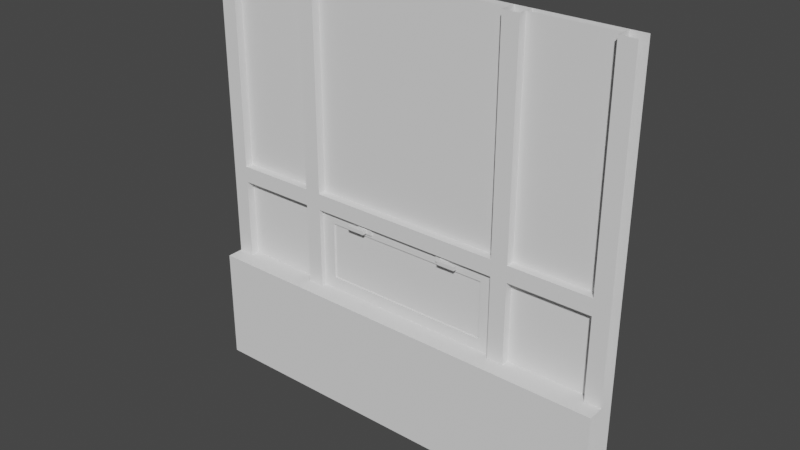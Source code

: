 # Source: TRWindow_Low_260.blend  (saved by Blender 3.4.6; exported with 4.5.12 LTS)
import bpy
from mathutils import Matrix  # noqa: F401  (used for matrix-valued properties, if any)

bpy.ops.wm.read_factory_settings(use_empty=True)
scene = bpy.context.scene
scene.name = 'Scene'

# ---- collections
col_collection = bpy.data.collections.new('Collection'); scene.collection.children.link(col_collection)

# ---- world
world_world = bpy.data.worlds.new('World'); scene.world = world_world
world_world.use_nodes = True; world_world.node_tree.nodes.clear()
_N = world_world.node_tree.nodes; _L = world_world.node_tree.links
n0 = _N.new('ShaderNodeOutputWorld'); n0.name = 'World Output'; n0.location = (300, 300)
n1 = _N.new('ShaderNodeBackground'); n1.name = 'Background'; n1.location = (10, 300)
n1.inputs[0].default_value = (0.05088, 0.05088, 0.05088, 1.0)
_L.new(n1.outputs[0], n0.inputs[0])
n0.is_active_output = True
world_world.color = (0.05088, 0.05088, 0.05088)
world_world.use_sun_shadow = False
world_world.sun_shadow_jitter_overblur = 0.0

# ---- meshes
me_cube_001 = bpy.data.meshes.new('Cube.001')
me_cube_001.from_pydata([(-1.3, -0.1, 0.0), (-1.3, 0.1, 0.0), (-1.3, 0.1, 2.6), (-1.3, -0.1, 0.7), (-1.3, 0.1, 0.7), (-1.3, 0.0, 2.6), (-1.3, 0.0, 0.7), (-1.3, 0.1, 0.1), (-1.3, -0.1, 0.1), (0.0, 0.1, 0.0), (0.0, -0.1, 0.0), (0.0, -0.1, 0.7), (0.0, 0.1, 0.7), (0.0, 0.05, 1.127), (0.0, 0.1, 0.1), (0.0, -0.1, 0.1), (-1.3, 0.1, 1.2), (-1.3, 3.725e-09, 1.2), (0.0, 3.725e-09, 1.2), (0.0, 0.1, 1.2), (-1.2, 0.1, 0.0), (-1.2, -0.1, 0.7), (-1.2, -0.1, 0.1), (-1.2, 0.1, 2.6), (-1.2, -0.1, 0.0), (-1.2, 0.1, 0.7), (-1.2, 0.0, 0.7), (-1.2, 0.0, 2.6), (-1.2, 0.1, 0.1), (-1.2, 0.1, 1.2), (-1.2, 3.725e-09, 1.2), (-0.7, 0.1, 2.6), (-0.7, -0.1, 0.0), (-0.7, 0.1, 0.7), (-0.7, 0.0, 0.7), (-0.7, 0.0, 2.6), (-0.7, 0.1, 0.1), (-0.7, 0.1, 1.2), (-0.7, 0.1, 0.0), (-0.7, -0.1, 0.7), (-0.7, -0.1, 0.1), (-0.7, 3.725e-09, 1.2), (0.0, 3.483e-09, 1.3), (-1.3, 0.1, 1.3), (-1.3, 3.483e-09, 1.3), (0.0, 0.1, 1.3), (-1.2, 0.1, 1.3), (-1.2, 3.483e-09, 1.3), (-0.7, 0.1, 1.3), (-0.7, 3.483e-09, 1.3), (-0.6, 0.1, 2.6), (-0.6, -0.1, 0.0), (-0.6, 0.1, 0.7), (-0.5183, 0.05, 1.127), (-0.6, 0.0, 2.6), (-0.6, 0.1, 0.1), (-0.6, 0.1, 1.2), (-0.6, 0.1, 0.0), (-0.6, -0.1, 0.7), (-0.6, -0.1, 0.1), (-0.5183, 0.05, 0.7731), (-0.6, 0.1, 1.3), (-0.6, 3.483e-09, 1.3), (-0.6, 0.0, 0.7), (0.0, 0.0, 0.7), (0.0, 0.05, 0.7731), (-0.6, 3.725e-09, 1.2), (-0.6, 0.03, 0.7), (0.0, 0.03, 0.7), (0.0, 0.03, 0.7731), (0.0, 0.03, 1.127), (0.0, 0.03, 1.2), (-0.6, 0.03, 1.2), (-0.5183, 0.03, 0.7731), (-0.5183, 0.03, 1.127), (-0.2281, 0.03112, 1.183), (-0.2281, 0.03112, 1.148), (-0.2615, 0.01927, 1.177), (-0.2615, 0.01927, 1.154), (-0.3216, 0.03112, 1.183), (-0.3216, 0.03112, 1.148), (-0.2852, 0.01927, 1.177), (-0.2852, 0.01927, 1.154), (-0.2281, 0.01927, 1.148), (-0.2281, 0.01927, 1.183), (-0.3216, 0.01927, 1.183), (-0.3216, 0.01927, 1.148), (-0.2615, -0.01049, 1.154), (-0.2615, -0.01049, 1.177), (-0.2852, -0.01049, 1.177), (-0.2852, -0.01049, 1.154), (-0.2852, 0.01003, 1.154), (-0.2615, 0.01003, 1.154), (-0.2615, 0.01003, 1.177), (-0.2852, 0.01003, 1.177), (-0.3746, -0.01049, 1.154), (-0.3746, -0.01049, 1.177), (-0.3746, 0.01003, 1.154), (-0.3746, 0.01003, 1.177), (-1.2, 0.1, 2.6), (-0.7, 0.1, 2.6), (-1.2, 0.1, 1.3), (-0.7, 0.1, 1.3), (-1.2, 0.05, 1.3), (-1.2, 0.05, 2.6), (-0.7, 0.05, 2.6), (-0.7, 0.05, 1.3), (0.0, 0.1, 2.6), (0.0, 0.1, 1.3), (-0.6, 0.1, 2.6), (-0.6, 0.1, 1.3), (-0.6, 0.05, 2.6), (0.0, 0.05, 2.6), (0.0, 0.05, 1.3), (-0.6, 0.05, 1.3), (-1.2, 0.1, 0.7), (-1.2, 0.1, 1.2), (-0.7, 0.1, 0.7), (-0.7, 0.1, 1.2), (-0.7, 0.05, 1.2), (-1.2, 0.05, 1.2), (-1.2, 0.05, 0.7), (-0.7, 0.05, 0.7), (0.0, 0.1, 0.7), (0.0, 0.03952, 1.127), (0.0, 0.1, 1.2), (-0.6, 0.1, 0.7), (-0.5183, 0.03952, 1.127), (-0.6, 0.1, 1.2), (-0.5183, 0.03952, 0.7731), (0.0, 0.03952, 0.7731), (1.3, -0.1, 0.0), (1.3, 0.1, 0.0), (1.3, 0.1, 2.6), (1.3, -0.1, 0.7), (1.3, 0.1, 0.7), (1.3, 0.0, 2.6), (1.3, 0.0, 0.7), (1.3, 0.1, 0.1), (1.3, -0.1, 0.1), (1.3, 0.1, 1.2), (1.3, 3.725e-09, 1.2), (1.2, 0.1, 0.0), (1.2, -0.1, 0.7), (1.2, -0.1, 0.1), (1.2, 0.1, 2.6), (1.2, -0.1, 0.0), (1.2, 0.1, 0.7), (1.2, 0.0, 0.7), (1.2, 0.0, 2.6), (1.2, 0.1, 0.1), (1.2, 0.1, 1.2), (1.2, 3.725e-09, 1.2), (0.7, 0.1, 2.6), (0.7, -0.1, 0.0), (0.7, 0.1, 0.7), (0.7, 0.0, 0.7), (0.7, 0.0, 2.6), (0.7, 0.1, 0.1), (0.7, 0.1, 1.2), (0.7, 0.1, 0.0), (0.7, -0.1, 0.7), (0.7, -0.1, 0.1), (0.7, 3.725e-09, 1.2), (1.3, 0.1, 1.3), (1.3, 3.483e-09, 1.3), (1.2, 0.1, 1.3), (1.2, 3.483e-09, 1.3), (0.7, 0.1, 1.3), (0.7, 3.483e-09, 1.3), (0.6, 0.1, 2.6), (0.6, -0.1, 0.0), (0.6, 0.1, 0.7), (0.5183, 0.05, 1.127), (0.6, 0.0, 2.6), (0.6, 0.1, 0.1), (0.6, 0.1, 1.2), (0.6, 0.1, 0.0), (0.6, -0.1, 0.7), (0.6, -0.1, 0.1), (0.5183, 0.05, 0.7731), (0.6, 0.1, 1.3), (0.6, 3.483e-09, 1.3), (0.6, 0.0, 0.7), (0.6, 3.725e-09, 1.2), (0.6, 0.03, 0.7), (0.6, 0.03, 1.2), (0.5183, 0.03, 0.7731), (0.5183, 0.03, 1.127), (0.2281, 0.03112, 1.183), (0.2281, 0.03112, 1.148), (0.2615, 0.01927, 1.177), (0.2615, 0.01927, 1.154), (0.3216, 0.03112, 1.183), (0.3216, 0.03112, 1.148), (0.2852, 0.01927, 1.177), (0.2852, 0.01927, 1.154), (0.2281, 0.01927, 1.148), (0.2281, 0.01927, 1.183), (0.3216, 0.01927, 1.183), (0.3216, 0.01927, 1.148), (0.2615, -0.01049, 1.154), (0.2615, -0.01049, 1.177), (0.2852, -0.01049, 1.177), (0.2852, -0.01049, 1.154), (0.2852, 0.01003, 1.154), (0.2615, 0.01003, 1.154), (0.2615, 0.01003, 1.177), (0.2852, 0.01003, 1.177), (0.3746, -0.01049, 1.154), (0.3746, -0.01049, 1.177), (0.3746, 0.01003, 1.154), (0.3746, 0.01003, 1.177), (1.2, 0.1, 2.6), (0.7, 0.1, 2.6), (1.2, 0.1, 1.3), (0.7, 0.1, 1.3), (1.2, 0.05, 1.3), (1.2, 0.05, 2.6), (0.7, 0.05, 2.6), (0.7, 0.05, 1.3), (0.6, 0.1, 2.6), (0.6, 0.1, 1.3), (0.6, 0.05, 2.6), (0.6, 0.05, 1.3), (1.2, 0.1, 0.7), (1.2, 0.1, 1.2), (0.7, 0.1, 0.7), (0.7, 0.1, 1.2), (0.7, 0.05, 1.2), (1.2, 0.05, 1.2), (1.2, 0.05, 0.7), (0.7, 0.05, 0.7), (0.6, 0.1, 0.7), (0.5183, 0.03952, 1.127), (0.6, 0.1, 1.2), (0.5183, 0.03952, 0.7731)], [], [(22, 21, 3, 8), (21, 26, 6, 3), (24, 22, 8, 0), (57, 55, 14, 9), (55, 52, 12, 14), (6, 26, 30, 17), (4, 16, 29, 25), (43, 2, 23, 46), (44, 47, 27, 5), (7, 4, 25, 28), (1, 7, 28, 20), (32, 40, 22, 24), (39, 34, 26, 21), (40, 39, 21, 22), (59, 58, 39, 40), (58, 63, 34, 39), (51, 59, 40, 32), (34, 33, 25, 26), (47, 49, 48, 46), (28, 25, 33, 36), (20, 28, 36, 38), (30, 41, 49, 47), (29, 46, 48, 37), (17, 30, 47, 44), (16, 43, 46, 29), (56, 61, 45, 19), (66, 18, 42, 62), (41, 66, 62, 49), (37, 48, 61, 56), (10, 15, 59, 51), (11, 64, 63, 58), (15, 11, 58, 59), (34, 63, 66, 41), (33, 37, 56, 52), (48, 31, 50, 61), (49, 62, 54, 35), (36, 33, 52, 55), (51, 32, 24, 10), (38, 36, 55, 57), (41, 37, 33, 34), (26, 25, 29, 30), (62, 42, 45, 61), (63, 64, 68, 67), (66, 63, 67, 72), (18, 66, 72, 71), (70, 74, 53, 13), (69, 73, 67, 68), (74, 70, 71, 72), (73, 74, 72, 67), (74, 73, 60, 53), (73, 69, 65, 60), (47, 46, 23, 27), (31, 48, 49, 35), (50, 54, 62, 61), (30, 29, 37, 41), (56, 53, 60, 52), (56, 19, 13, 53), (12, 52, 60, 65), (75, 84, 83, 76), (92, 87, 90, 91), (85, 79, 80, 86), (84, 75, 79, 85), (86, 80, 76, 83), (78, 83, 84, 77), (77, 84, 85, 81), (82, 86, 83, 78), (81, 85, 86, 82), (88, 89, 90, 87), (93, 88, 87, 92), (91, 97, 98, 94), (94, 89, 88, 93), (81, 94, 93, 77), (82, 91, 94, 81), (77, 93, 92, 78), (78, 92, 91, 82), (97, 95, 96, 98), (94, 98, 96, 89), (89, 96, 95, 90), (90, 95, 97, 91), (101, 99, 100, 102), (103, 106, 105, 104), (110, 109, 107, 108), (114, 113, 112, 111), (115, 116, 118, 117), (121, 122, 119, 120), (126, 128, 125, 123), (129, 130, 124, 127), (144, 139, 134, 143), (143, 134, 137, 148), (146, 131, 139, 144), (177, 9, 14, 175), (175, 14, 12, 172), (137, 141, 152, 148), (135, 147, 151, 140), (164, 166, 145, 133), (165, 136, 149, 167), (138, 150, 147, 135), (132, 142, 150, 138), (154, 146, 144, 162), (161, 143, 148, 156), (162, 144, 143, 161), (179, 162, 161, 178), (178, 161, 156, 183), (171, 154, 162, 179), (156, 148, 147, 155), (167, 166, 168, 169), (150, 158, 155, 147), (142, 160, 158, 150), (152, 167, 169, 163), (151, 159, 168, 166), (141, 165, 167, 152), (140, 151, 166, 164), (176, 19, 45, 181), (184, 182, 42, 18), (163, 169, 182, 184), (159, 176, 181, 168), (10, 171, 179, 15), (11, 178, 183, 64), (15, 179, 178, 11), (156, 163, 184, 183), (155, 172, 176, 159), (168, 181, 170, 153), (169, 157, 174, 182), (158, 175, 172, 155), (171, 10, 146, 154), (160, 177, 175, 158), (163, 156, 155, 159), (148, 152, 151, 147), (182, 181, 45, 42), (183, 185, 68, 64), (184, 186, 185, 183), (18, 71, 186, 184), (70, 13, 173, 188), (69, 68, 185, 187), (188, 186, 71, 70), (187, 185, 186, 188), (188, 173, 180, 187), (187, 180, 65, 69), (167, 149, 145, 166), (153, 157, 169, 168), (170, 181, 182, 174), (152, 163, 159, 151), (176, 172, 180, 173), (176, 173, 13, 19), (12, 65, 180, 172), (189, 190, 197, 198), (206, 205, 204, 201), (199, 200, 194, 193), (198, 199, 193, 189), (200, 197, 190, 194), (192, 191, 198, 197), (191, 195, 199, 198), (196, 192, 197, 200), (195, 196, 200, 199), (202, 201, 204, 203), (207, 206, 201, 202), (205, 208, 212, 211), (208, 207, 202, 203), (195, 191, 207, 208), (196, 195, 208, 205), (191, 192, 206, 207), (192, 196, 205, 206), (211, 212, 210, 209), (208, 203, 210, 212), (203, 204, 209, 210), (204, 205, 211, 209), (215, 216, 214, 213), (217, 218, 219, 220), (222, 108, 107, 221), (224, 223, 112, 113), (225, 227, 228, 226), (231, 230, 229, 232), (233, 123, 125, 235), (236, 234, 124, 130)])
_uv = me_cube_001.uv_layers.new(name='UVMap')
_uv.uv.foreach_set('vector', [0.5091, 0.03395, 0.3557, 0.03304, 0.3559, 0.007481, 0.5093, 0.00841, 0.9114, 0.3809, 0.8859, 0.3809, 0.8859, 0.3553, 0.9114, 0.3553, 0.5346, 0.03417, 0.5091, 0.03395, 0.5093, 0.00841, 0.5348, 0.008617, 0.534, 0.5088, 0.5084, 0.5088, 0.5084, 0.3553, 0.534, 0.3553, 0.5084, 0.5088, 0.355, 0.5088, 0.355, 0.3553, 0.5084, 0.3553, 0.34, 0.4935, 0.3144, 0.4935, 0.3144, 0.3656, 0.34, 0.3656, 0.007482, 0.5084, 0.1354, 0.5084, 0.1354, 0.534, 0.007482, 0.534, 0.9677, 0.007481, 0.9677, 0.34, 0.9422, 0.34, 0.9422, 0.007481, 0.34, 0.34, 0.3144, 0.34, 0.3144, 0.007482, 0.34, 0.007482, 0.5084, 0.6878, 0.355, 0.6878, 0.355, 0.6623, 0.5084, 0.6623, 0.534, 0.6878, 0.5084, 0.6878, 0.5084, 0.6623, 0.534, 0.6623, 0.5332, 0.1612, 0.5079, 0.1611, 0.5091, 0.03395, 0.5346, 0.03417, 0.9114, 0.5088, 0.8859, 0.5088, 0.8859, 0.3809, 0.9114, 0.3809, 0.5079, 0.1611, 0.355, 0.161, 0.3557, 0.03304, 0.5091, 0.03395, 0.5079, 0.1866, 0.355, 0.1865, 0.355, 0.161, 0.5079, 0.1611, 0.9114, 0.5344, 0.8859, 0.5344, 0.8859, 0.5088, 0.9114, 0.5088, 0.5334, 0.1865, 0.5079, 0.1866, 0.5079, 0.1611, 0.5332, 0.1612, 0.8859, 0.5088, 0.8603, 0.5088, 0.8603, 0.3809, 0.8859, 0.3809, 0.9114, 0.7028, 0.9114, 0.8307, 0.8859, 0.8307, 0.8859, 0.7028, 0.5084, 0.6623, 0.355, 0.6623, 0.355, 0.5344, 0.5084, 0.5344, 0.534, 0.6623, 0.5084, 0.6623, 0.5084, 0.5344, 0.534, 0.5344, 0.3144, 0.3656, 0.1865, 0.3656, 0.1865, 0.34, 0.3144, 0.34, 0.1354, 0.534, 0.161, 0.534, 0.161, 0.6619, 0.1354, 0.6619, 0.34, 0.3656, 0.3144, 0.3656, 0.3144, 0.34, 0.34, 0.34, 0.1354, 0.5084, 0.161, 0.5084, 0.161, 0.534, 0.1354, 0.534, 0.1354, 0.6875, 0.161, 0.6875, 0.161, 0.841, 0.1354, 0.841, 0.161, 0.3656, 0.007481, 0.3656, 0.007481, 0.34, 0.161, 0.34, 0.1865, 0.3656, 0.161, 0.3656, 0.161, 0.34, 0.1865, 0.34, 0.1354, 0.6619, 0.161, 0.6619, 0.161, 0.6875, 0.1354, 0.6875, 0.5348, 0.3393, 0.5093, 0.3396, 0.5079, 0.1866, 0.5334, 0.1865, 0.9114, 0.6878, 0.8859, 0.6878, 0.8859, 0.5344, 0.9114, 0.5344, 0.5093, 0.3396, 0.3555, 0.3403, 0.355, 0.1865, 0.5079, 0.1866, 0.1865, 0.4935, 0.161, 0.4935, 0.161, 0.3656, 0.1865, 0.3656, 0.007481, 0.6619, 0.1354, 0.6619, 0.1354, 0.6875, 0.007481, 0.6875, 0.8611, 0.34, 0.8611, 0.007482, 0.8867, 0.007482, 0.8867, 0.34, 0.1865, 0.34, 0.161, 0.34, 0.161, 0.007482, 0.1865, 0.007482, 0.5084, 0.5344, 0.355, 0.5344, 0.355, 0.5088, 0.5084, 0.5088, 0.5334, 0.1865, 0.5332, 0.1612, 0.5346, 0.03417, 0.5348, 0.3393, 0.534, 0.5344, 0.5084, 0.5344, 0.5084, 0.5088, 0.534, 0.5088, 0.355, 0.8457, 0.3805, 0.8457, 0.3805, 0.9735, 0.355, 0.9735, 0.8709, 0.8307, 0.8453, 0.8307, 0.8453, 0.7028, 0.8709, 0.7028, 0.952, 0.7028, 0.952, 0.8563, 0.9264, 0.8563, 0.9264, 0.7028, 0.8859, 0.5344, 0.8859, 0.6878, 0.8782, 0.6878, 0.8782, 0.5344, 0.3264, 0.6769, 0.3264, 0.8048, 0.3188, 0.8048, 0.3188, 0.6769, 0.3264, 0.5084, 0.3264, 0.6619, 0.3188, 0.6619, 0.3188, 0.5084, 0.6594, 0.8563, 0.6594, 0.7237, 0.6645, 0.7237, 0.6645, 0.8563, 0.7452, 0.8563, 0.7452, 0.7237, 0.7639, 0.7028, 0.7639, 0.8563, 0.6594, 0.7237, 0.6594, 0.8563, 0.6407, 0.8563, 0.6407, 0.7028, 0.7997, 0.7215, 0.7997, 0.812, 0.7788, 0.8307, 0.7788, 0.7028, 0.7997, 0.812, 0.7997, 0.7215, 0.8048, 0.7215, 0.8048, 0.812, 0.7452, 0.7237, 0.7452, 0.8563, 0.7401, 0.8563, 0.7401, 0.7237, 0.9272, 0.34, 0.9016, 0.34, 0.9016, 0.007482, 0.9272, 0.007482, 0.952, 0.3553, 0.952, 0.6878, 0.9264, 0.6878, 0.9264, 0.3553, 0.9669, 0.3553, 0.9925, 0.3553, 0.9925, 0.6878, 0.9669, 0.6878, 0.4211, 0.9735, 0.3955, 0.9735, 0.3955, 0.8457, 0.4211, 0.8457, 0.8293, 0.8307, 0.8048, 0.812, 0.8048, 0.7215, 0.8293, 0.7028, 0.6871, 0.7028, 0.6871, 0.8563, 0.6645, 0.8563, 0.6645, 0.7237, 0.7174, 0.8563, 0.7174, 0.7028, 0.7401, 0.7237, 0.7401, 0.8563, 0.8267, 0.2864, 0.8267, 0.2833, 0.8356, 0.2833, 0.8356, 0.2864, 0.835, 0.2387, 0.834, 0.2349, 0.8355, 0.2315, 0.8412, 0.2346, 0.8267, 0.2594, 0.8267, 0.2564, 0.8356, 0.2564, 0.8356, 0.2594, 0.8267, 0.2833, 0.8237, 0.2833, 0.8237, 0.2594, 0.8267, 0.2594, 0.8356, 0.2594, 0.8386, 0.2594, 0.8386, 0.2833, 0.8356, 0.2833, 0.8341, 0.2748, 0.8356, 0.2833, 0.8267, 0.2833, 0.8282, 0.2748, 0.8282, 0.2748, 0.8267, 0.2833, 0.8267, 0.2594, 0.8282, 0.2687, 0.8341, 0.2687, 0.8356, 0.2594, 0.8356, 0.2833, 0.8341, 0.2748, 0.8282, 0.2687, 0.8267, 0.2594, 0.8356, 0.2594, 0.8341, 0.2687, 0.8318, 0.2352, 0.8304, 0.2312, 0.8355, 0.2315, 0.834, 0.2349, 0.8298, 0.2379, 0.8318, 0.2352, 0.834, 0.2349, 0.835, 0.2387, 0.8382, 0.1787, 0.8373, 0.2033, 0.8309, 0.2031, 0.8318, 0.1785, 0.8256, 0.2334, 0.8304, 0.2312, 0.8318, 0.2352, 0.8298, 0.2379, 0.8237, 0.2353, 0.8256, 0.2334, 0.8298, 0.2379, 0.8285, 0.2402, 0.8383, 0.1762, 0.8382, 0.1787, 0.8318, 0.1785, 0.8319, 0.1759, 0.8285, 0.2402, 0.8298, 0.2379, 0.835, 0.2387, 0.8356, 0.2414, 0.8356, 0.2414, 0.835, 0.2387, 0.8412, 0.2346, 0.8429, 0.2374, 0.8373, 0.2033, 0.837, 0.209, 0.8307, 0.2087, 0.8309, 0.2031, 0.8256, 0.2334, 0.825, 0.2088, 0.8307, 0.2087, 0.8304, 0.2312, 0.8304, 0.2312, 0.8307, 0.2087, 0.837, 0.209, 0.8355, 0.2315, 0.8355, 0.2315, 0.837, 0.209, 0.8429, 0.2093, 0.8412, 0.2346, 0.1759, 0.841, 0.1759, 0.5084, 0.3038, 0.5084, 0.3038, 0.841, 0.8453, 0.6878, 0.7174, 0.6878, 0.7174, 0.3553, 0.8453, 0.3553, 0.7025, 0.3553, 0.7025, 0.6878, 0.549, 0.6878, 0.549, 0.3553, 0.7033, 0.34, 0.5498, 0.34, 0.5498, 0.007482, 0.7033, 0.007482, 0.355, 0.7028, 0.4829, 0.7028, 0.4829, 0.8307, 0.355, 0.8307, 0.4978, 0.8307, 0.4978, 0.7028, 0.6257, 0.7028, 0.6257, 0.8307, 0.7182, 0.007482, 0.8461, 0.007482, 0.8461, 0.161, 0.7182, 0.161, 0.7182, 0.3085, 0.7182, 0.1759, 0.8087, 0.1759, 0.8087, 0.3085, 0.5091, 0.03395, 0.5093, 0.00841, 0.3559, 0.007481, 0.3557, 0.03304, 0.9114, 0.3809, 0.9114, 0.3553, 0.8859, 0.3553, 0.8859, 0.3809, 0.5346, 0.03417, 0.5348, 0.008617, 0.5093, 0.00841, 0.5091, 0.03395, 0.534, 0.5088, 0.534, 0.3553, 0.5084, 0.3553, 0.5084, 0.5088, 0.5084, 0.5088, 0.5084, 0.3553, 0.355, 0.3553, 0.355, 0.5088, 0.34, 0.4935, 0.34, 0.3656, 0.3144, 0.3656, 0.3144, 0.4935, 0.007482, 0.5084, 0.007482, 0.534, 0.1354, 0.534, 0.1354, 0.5084, 0.9677, 0.007481, 0.9422, 0.007481, 0.9422, 0.34, 0.9677, 0.34, 0.34, 0.34, 0.34, 0.007482, 0.3144, 0.007482, 0.3144, 0.34, 0.5084, 0.6878, 0.5084, 0.6623, 0.355, 0.6623, 0.355, 0.6878, 0.534, 0.6878, 0.534, 0.6623, 0.5084, 0.6623, 0.5084, 0.6878, 0.5332, 0.1612, 0.5346, 0.03417, 0.5091, 0.03395, 0.5079, 0.1611, 0.9114, 0.5088, 0.9114, 0.3809, 0.8859, 0.3809, 0.8859, 0.5088, 0.5079, 0.1611, 0.5091, 0.03395, 0.3557, 0.03304, 0.355, 0.161, 0.5079, 0.1866, 0.5079, 0.1611, 0.355, 0.161, 0.355, 0.1865, 0.9114, 0.5344, 0.9114, 0.5088, 0.8859, 0.5088, 0.8859, 0.5344, 0.5334, 0.1865, 0.5332, 0.1612, 0.5079, 0.1611, 0.5079, 0.1866, 0.8859, 0.5088, 0.8859, 0.3809, 0.8603, 0.3809, 0.8603, 0.5088, 0.9114, 0.7028, 0.8859, 0.7028, 0.8859, 0.8307, 0.9114, 0.8307, 0.5084, 0.6623, 0.5084, 0.5344, 0.355, 0.5344, 0.355, 0.6623, 0.534, 0.6623, 0.534, 0.5344, 0.5084, 0.5344, 0.5084, 0.6623, 0.3144, 0.3656, 0.3144, 0.34, 0.1865, 0.34, 0.1865, 0.3656, 0.1354, 0.534, 0.1354, 0.6619, 0.161, 0.6619, 0.161, 0.534, 0.34, 0.3656, 0.34, 0.34, 0.3144, 0.34, 0.3144, 0.3656, 0.1354, 0.5084, 0.1354, 0.534, 0.161, 0.534, 0.161, 0.5084, 0.1354, 0.6875, 0.1354, 0.841, 0.161, 0.841, 0.161, 0.6875, 0.161, 0.3656, 0.161, 0.34, 0.007481, 0.34, 0.007481, 0.3656, 0.1865, 0.3656, 0.1865, 0.34, 0.161, 0.34, 0.161, 0.3656, 0.1354, 0.6619, 0.1354, 0.6875, 0.161, 0.6875, 0.161, 0.6619, 0.5348, 0.3393, 0.5334, 0.1865, 0.5079, 0.1866, 0.5093, 0.3396, 0.9114, 0.6878, 0.9114, 0.5344, 0.8859, 0.5344, 0.8859, 0.6878, 0.5093, 0.3396, 0.5079, 0.1866, 0.355, 0.1865, 0.3555, 0.3403, 0.1865, 0.4935, 0.1865, 0.3656, 0.161, 0.3656, 0.161, 0.4935, 0.007481, 0.6619, 0.007481, 0.6875, 0.1354, 0.6875, 0.1354, 0.6619, 0.8611, 0.34, 0.8867, 0.34, 0.8867, 0.007482, 0.8611, 0.007482, 0.1865, 0.34, 0.1865, 0.007482, 0.161, 0.007482, 0.161, 0.34, 0.5084, 0.5344, 0.5084, 0.5088, 0.355, 0.5088, 0.355, 0.5344, 0.5334, 0.1865, 0.5348, 0.3393, 0.5346, 0.03417, 0.5332, 0.1612, 0.534, 0.5344, 0.534, 0.5088, 0.5084, 0.5088, 0.5084, 0.5344, 0.355, 0.8457, 0.355, 0.9735, 0.3805, 0.9735, 0.3805, 0.8457, 0.8709, 0.8307, 0.8709, 0.7028, 0.8453, 0.7028, 0.8453, 0.8307, 0.952, 0.7028, 0.9264, 0.7028, 0.9264, 0.8563, 0.952, 0.8563, 0.8859, 0.5344, 0.8782, 0.5344, 0.8782, 0.6878, 0.8859, 0.6878, 0.3264, 0.6769, 0.3188, 0.6769, 0.3188, 0.8048, 0.3264, 0.8048, 0.3264, 0.5084, 0.3188, 0.5084, 0.3188, 0.6619, 0.3264, 0.6619, 0.6594, 0.8563, 0.6645, 0.8563, 0.6645, 0.7237, 0.6594, 0.7237, 0.7452, 0.8563, 0.7639, 0.8563, 0.7639, 0.7028, 0.7452, 0.7237, 0.6594, 0.7237, 0.6407, 0.7028, 0.6407, 0.8563, 0.6594, 0.8563, 0.7997, 0.7215, 0.7788, 0.7028, 0.7788, 0.8307, 0.7997, 0.812, 0.7997, 0.812, 0.8048, 0.812, 0.8048, 0.7215, 0.7997, 0.7215, 0.7452, 0.7237, 0.7401, 0.7237, 0.7401, 0.8563, 0.7452, 0.8563, 0.9272, 0.34, 0.9272, 0.007482, 0.9016, 0.007482, 0.9016, 0.34, 0.952, 0.3553, 0.9264, 0.3553, 0.9264, 0.6878, 0.952, 0.6878, 0.9669, 0.3553, 0.9669, 0.6878, 0.9925, 0.6878, 0.9925, 0.3553, 0.4211, 0.9735, 0.4211, 0.8457, 0.3955, 0.8457, 0.3955, 0.9735, 0.8293, 0.8307, 0.8293, 0.7028, 0.8048, 0.7215, 0.8048, 0.812, 0.6871, 0.7028, 0.6645, 0.7237, 0.6645, 0.8563, 0.6871, 0.8563, 0.7174, 0.8563, 0.7401, 0.8563, 0.7401, 0.7237, 0.7174, 0.7028, 0.8267, 0.2864, 0.8356, 0.2864, 0.8356, 0.2833, 0.8267, 0.2833, 0.835, 0.2387, 0.8412, 0.2346, 0.8355, 0.2315, 0.834, 0.2349, 0.8267, 0.2594, 0.8356, 0.2594, 0.8356, 0.2564, 0.8267, 0.2564, 0.8267, 0.2833, 0.8267, 0.2594, 0.8237, 0.2594, 0.8237, 0.2833, 0.8356, 0.2594, 0.8356, 0.2833, 0.8386, 0.2833, 0.8386, 0.2594, 0.8341, 0.2748, 0.8282, 0.2748, 0.8267, 0.2833, 0.8356, 0.2833, 0.8282, 0.2748, 0.8282, 0.2687, 0.8267, 0.2594, 0.8267, 0.2833, 0.8341, 0.2687, 0.8341, 0.2748, 0.8356, 0.2833, 0.8356, 0.2594, 0.8282, 0.2687, 0.8341, 0.2687, 0.8356, 0.2594, 0.8267, 0.2594, 0.8318, 0.2352, 0.834, 0.2349, 0.8355, 0.2315, 0.8304, 0.2312, 0.8298, 0.2379, 0.835, 0.2387, 0.834, 0.2349, 0.8318, 0.2352, 0.8382, 0.1787, 0.8318, 0.1785, 0.8309, 0.2031, 0.8373, 0.2033, 0.8256, 0.2334, 0.8298, 0.2379, 0.8318, 0.2352, 0.8304, 0.2312, 0.8237, 0.2353, 0.8285, 0.2402, 0.8298, 0.2379, 0.8256, 0.2334, 0.8383, 0.1762, 0.8319, 0.1759, 0.8318, 0.1785, 0.8382, 0.1787, 0.8285, 0.2402, 0.8356, 0.2414, 0.835, 0.2387, 0.8298, 0.2379, 0.8356, 0.2414, 0.8429, 0.2374, 0.8412, 0.2346, 0.835, 0.2387, 0.8373, 0.2033, 0.8309, 0.2031, 0.8307, 0.2087, 0.837, 0.209, 0.8256, 0.2334, 0.8304, 0.2312, 0.8307, 0.2087, 0.825, 0.2088, 0.8304, 0.2312, 0.8355, 0.2315, 0.837, 0.209, 0.8307, 0.2087, 0.8355, 0.2315, 0.8412, 0.2346, 0.8429, 0.2093, 0.837, 0.209, 0.1759, 0.841, 0.3038, 0.841, 0.3038, 0.5084, 0.1759, 0.5084, 0.8453, 0.6878, 0.8453, 0.3553, 0.7174, 0.3553, 0.7174, 0.6878, 0.7025, 0.3553, 0.549, 0.3553, 0.549, 0.6878, 0.7025, 0.6878, 0.7033, 0.34, 0.7033, 0.007482, 0.5498, 0.007482, 0.5498, 0.34, 0.355, 0.7028, 0.355, 0.8307, 0.4829, 0.8307, 0.4829, 0.7028, 0.4978, 0.8307, 0.6257, 0.8307, 0.6257, 0.7028, 0.4978, 0.7028, 0.7182, 0.007482, 0.7182, 0.161, 0.8461, 0.161, 0.8461, 0.007482, 0.7182, 0.3085, 0.8087, 0.3085, 0.8087, 0.1759, 0.7182, 0.1759])
me_cube_001.materials.append(None)
me_cube_001.update()

# ---- objects
ob_trwindow = bpy.data.objects.new('TRWindow', me_cube_001)

# ---- transforms, parenting, visibility, modifiers, constraints
ob_trwindow.location = (0.0, 0.0, 0.0)

# ---- collection membership
col_collection.objects.link(ob_trwindow)

# ---- scene / render settings (as saved in the file)
scene.frame_start = 1; scene.frame_end = 250; scene.frame_set(1)
scene.render.engine = 'BLENDER_EEVEE_NEXT'
scene.cycles.sampling_pattern = 'TABULATED_SOBOL'
scene.cycles.use_light_tree = False
scene.view_settings.view_transform = 'Filmic'
bpy.context.view_layer.update()

# ---- added for rendering (the .blend has no active camera and no usable light): camera, sun
cam_auto = bpy.data.cameras.new('AutoCamera')
cam_auto.lens = 50.0
cam_auto.sensor_width = 36.0
cam_auto.clip_end = 1000.0
ob_auto_camera = bpy.data.objects.new('AutoCamera', cam_auto)
scene.collection.objects.link(ob_auto_camera)
ob_auto_camera.location = (3.40704, -4.08845, 4.02563)
ob_auto_camera.rotation_euler = (1.09748, -7.21219e-08, 0.694738)
scene.camera = ob_auto_camera
light_auto_sun = bpy.data.lights.new('AutoSun', 'SUN')
light_auto_sun.energy = 3.0
light_auto_sun.angle = 0.0523599
ob_auto_sun = bpy.data.objects.new('AutoSun', light_auto_sun)
scene.collection.objects.link(ob_auto_sun)
ob_auto_sun.rotation_euler = (0.872665, 0.174533, 0.523599)
bpy.context.view_layer.update()

